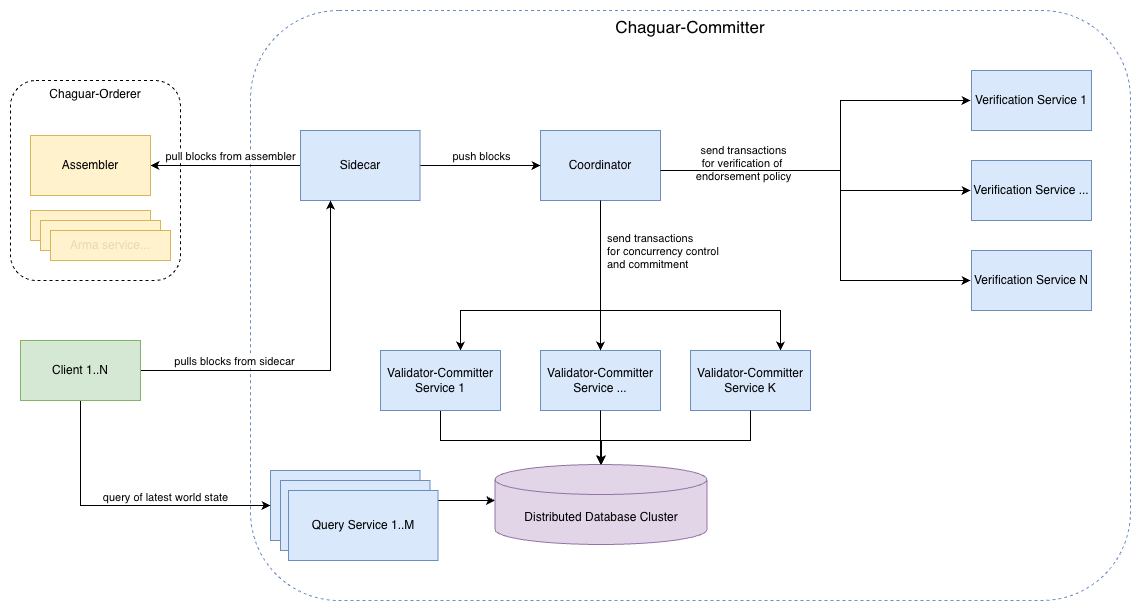

The diagram above was exported from draw.io. Its source (the exported page's mxGraphModel, read from the mxfile embedded in the PNG):
<mxGraphModel dx="-1208" dy="848" grid="1" gridSize="10" guides="1" tooltips="1" connect="1" arrows="1" fold="1" page="1" pageScale="1" pageWidth="827" pageHeight="1169" math="0" shadow="0">
  <root>
    <mxCell id="d9hIjlHovYFvrGq1YXNv-0" />
    <mxCell id="d9hIjlHovYFvrGq1YXNv-1" parent="d9hIjlHovYFvrGq1YXNv-0" />
    <mxCell id="AgF0oHPlcNvfz3J_gLe4-4" parent="d9hIjlHovYFvrGq1YXNv-1" style="rounded=1;whiteSpace=wrap;html=1;fillColor=none;dashed=1;verticalAlign=top;" value="Chaguar-Orderer" vertex="1">
      <mxGeometry height="200" width="170" x="3030" y="150" as="geometry" />
    </mxCell>
    <mxCell id="d9hIjlHovYFvrGq1YXNv-5" parent="d9hIjlHovYFvrGq1YXNv-1" style="rounded=1;whiteSpace=wrap;html=1;fillColor=none;strokeColor=#6c8ebf;dashed=1;verticalAlign=top;fontSize=17;" value="Chaguar-Committer" vertex="1">
      <mxGeometry height="590" width="880" x="3270" y="80" as="geometry" />
    </mxCell>
    <mxCell id="d9hIjlHovYFvrGq1YXNv-18" edge="1" parent="d9hIjlHovYFvrGq1YXNv-1" style="edgeStyle=orthogonalEdgeStyle;rounded=0;orthogonalLoop=1;jettySize=auto;html=1;startArrow=none;startFill=0;">
      <mxGeometry relative="1" as="geometry">
        <Array as="points">
          <mxPoint x="3620" y="270" />
          <mxPoint x="3620" y="240" />
          <mxPoint x="3860" y="240" />
          <mxPoint x="3860" y="170" />
        </Array>
        <mxPoint x="3610.5" y="270" as="sourcePoint" />
        <mxPoint x="3990" y="170" as="targetPoint" />
      </mxGeometry>
    </mxCell>
    <mxCell id="d9hIjlHovYFvrGq1YXNv-19" edge="1" parent="d9hIjlHovYFvrGq1YXNv-1" source="d9hIjlHovYFvrGq1YXNv-113" style="edgeStyle=orthogonalEdgeStyle;rounded=0;orthogonalLoop=1;jettySize=auto;html=1;exitX=1;exitY=0.5;exitDx=0;exitDy=0;" target="d9hIjlHovYFvrGq1YXNv-121">
      <mxGeometry relative="1" as="geometry">
        <Array as="points">
          <mxPoint x="3680" y="240" />
          <mxPoint x="3620" y="240" />
          <mxPoint x="3620" y="380" />
          <mxPoint x="3480" y="380" />
        </Array>
        <mxPoint x="3691" y="235.04347826086973" as="sourcePoint" />
        <mxPoint x="3910" y="240" as="targetPoint" />
      </mxGeometry>
    </mxCell>
    <mxCell id="d9hIjlHovYFvrGq1YXNv-22" edge="1" parent="d9hIjlHovYFvrGq1YXNv-1" source="d9hIjlHovYFvrGq1YXNv-113" style="edgeStyle=orthogonalEdgeStyle;rounded=0;orthogonalLoop=1;jettySize=auto;html=1;startArrow=none;startFill=0;">
      <mxGeometry relative="1" as="geometry">
        <Array as="points">
          <mxPoint x="3860" y="240" />
          <mxPoint x="3860" y="350" />
        </Array>
        <mxPoint x="3691" y="235.04347826086973" as="sourcePoint" />
        <mxPoint x="3990" y="350" as="targetPoint" />
      </mxGeometry>
    </mxCell>
    <mxCell id="d9hIjlHovYFvrGq1YXNv-23" parent="d9hIjlHovYFvrGq1YXNv-1" style="shape=cylinder3;whiteSpace=wrap;html=1;boundedLbl=1;backgroundOutline=1;size=15;fillColor=#e1d5e7;strokeColor=#9673a6;" value="Distributed Database Cluster" vertex="1">
      <mxGeometry height="80" width="212" x="3514.5" y="534" as="geometry" />
    </mxCell>
    <mxCell id="d9hIjlHovYFvrGq1YXNv-111" edge="1" parent="d9hIjlHovYFvrGq1YXNv-1" source="d9hIjlHovYFvrGq1YXNv-121" style="edgeStyle=orthogonalEdgeStyle;rounded=0;orthogonalLoop=1;jettySize=auto;html=1;" target="d9hIjlHovYFvrGq1YXNv-23">
      <mxGeometry relative="1" as="geometry">
        <Array as="points">
          <mxPoint x="3460" y="510" />
          <mxPoint x="3621" y="510" />
        </Array>
      </mxGeometry>
    </mxCell>
    <mxCell id="d9hIjlHovYFvrGq1YXNv-112" edge="1" parent="d9hIjlHovYFvrGq1YXNv-1" source="d9hIjlHovYFvrGq1YXNv-113" style="edgeStyle=orthogonalEdgeStyle;rounded=0;orthogonalLoop=1;jettySize=auto;html=1;" target="d9hIjlHovYFvrGq1YXNv-117">
      <mxGeometry relative="1" as="geometry">
        <Array as="points">
          <mxPoint x="3620" y="380" />
          <mxPoint x="3800" y="380" />
        </Array>
      </mxGeometry>
    </mxCell>
    <mxCell id="d9hIjlHovYFvrGq1YXNv-113" parent="d9hIjlHovYFvrGq1YXNv-1" style="rounded=0;whiteSpace=wrap;html=1;fillColor=#dae8fc;strokeColor=#6c8ebf;" value="Coordinator" vertex="1">
      <mxGeometry height="70" width="120" x="3560" y="200" as="geometry" />
    </mxCell>
    <mxCell id="d9hIjlHovYFvrGq1YXNv-114" edge="1" parent="d9hIjlHovYFvrGq1YXNv-1" style="edgeStyle=orthogonalEdgeStyle;rounded=0;orthogonalLoop=1;jettySize=auto;html=1;startArrow=classic;startFill=1;endArrow=none;endFill=0;" target="d9hIjlHovYFvrGq1YXNv-113">
      <mxGeometry relative="1" as="geometry">
        <Array as="points">
          <mxPoint x="3860" y="260" />
          <mxPoint x="3860" y="240" />
        </Array>
        <mxPoint x="3990" y="260" as="sourcePoint" />
      </mxGeometry>
    </mxCell>
    <mxCell id="-xIa_z4FHnnAJy7Apc67-2" connectable="0" parent="d9hIjlHovYFvrGq1YXNv-114" style="edgeLabel;html=1;align=center;verticalAlign=middle;resizable=0;points=[];labelBackgroundColor=none;" value="send transactions&lt;div&gt;for verification of&amp;nbsp;&lt;/div&gt;&lt;div&gt;endorsement policy&lt;/div&gt;" vertex="1">
      <mxGeometry relative="1" x="0.6322" as="geometry">
        <mxPoint x="21" y="-8" as="offset" />
      </mxGeometry>
    </mxCell>
    <mxCell id="d9hIjlHovYFvrGq1YXNv-116" parent="d9hIjlHovYFvrGq1YXNv-1" style="rounded=0;whiteSpace=wrap;html=1;fillColor=#dae8fc;strokeColor=#6c8ebf;" value="Validator-Committer Service ..." vertex="1">
      <mxGeometry height="60" width="120" x="3560" y="420" as="geometry" />
    </mxCell>
    <mxCell id="d9hIjlHovYFvrGq1YXNv-117" parent="d9hIjlHovYFvrGq1YXNv-1" style="rounded=0;whiteSpace=wrap;html=1;fillColor=#dae8fc;strokeColor=#6c8ebf;" value="Validator-Committer Service K" vertex="1">
      <mxGeometry height="60" width="120" x="3710" y="420" as="geometry" />
    </mxCell>
    <mxCell id="d9hIjlHovYFvrGq1YXNv-118" edge="1" parent="d9hIjlHovYFvrGq1YXNv-1" source="d9hIjlHovYFvrGq1YXNv-116" style="edgeStyle=orthogonalEdgeStyle;rounded=0;orthogonalLoop=1;jettySize=auto;html=1;" target="d9hIjlHovYFvrGq1YXNv-23">
      <mxGeometry relative="1" as="geometry">
        <Array as="points" />
        <mxPoint x="3640" y="584.5" as="sourcePoint" />
        <mxPoint x="3921" y="641.5" as="targetPoint" />
      </mxGeometry>
    </mxCell>
    <mxCell id="d9hIjlHovYFvrGq1YXNv-119" edge="1" parent="d9hIjlHovYFvrGq1YXNv-1" source="d9hIjlHovYFvrGq1YXNv-117" style="edgeStyle=orthogonalEdgeStyle;rounded=0;orthogonalLoop=1;jettySize=auto;html=1;" target="d9hIjlHovYFvrGq1YXNv-23">
      <mxGeometry relative="1" as="geometry">
        <Array as="points">
          <mxPoint x="3770" y="510" />
          <mxPoint x="3620" y="510" />
        </Array>
      </mxGeometry>
    </mxCell>
    <mxCell id="d9hIjlHovYFvrGq1YXNv-120" edge="1" parent="d9hIjlHovYFvrGq1YXNv-1" source="d9hIjlHovYFvrGq1YXNv-113" style="edgeStyle=orthogonalEdgeStyle;rounded=0;orthogonalLoop=1;jettySize=auto;html=1;" target="d9hIjlHovYFvrGq1YXNv-116" value="">
      <mxGeometry relative="1" as="geometry">
        <Array as="points">
          <mxPoint x="3620" y="310" />
          <mxPoint x="3620" y="310" />
        </Array>
        <mxPoint x="3679" y="240" as="sourcePoint" />
        <mxPoint x="3510" y="590" as="targetPoint" />
      </mxGeometry>
    </mxCell>
    <mxCell id="d9hIjlHovYFvrGq1YXNv-121" parent="d9hIjlHovYFvrGq1YXNv-1" style="rounded=0;whiteSpace=wrap;html=1;fillColor=#dae8fc;strokeColor=#6c8ebf;" value="Validator-Committer Service 1" vertex="1">
      <mxGeometry height="60" width="120" x="3400" y="420" as="geometry" />
    </mxCell>
    <mxCell id="AgF0oHPlcNvfz3J_gLe4-0" edge="1" parent="d9hIjlHovYFvrGq1YXNv-1" source="d9hIjlHovYFvrGq1YXNv-125" style="edgeStyle=orthogonalEdgeStyle;rounded=0;orthogonalLoop=1;jettySize=auto;html=1;" target="d9hIjlHovYFvrGq1YXNv-113">
      <mxGeometry relative="1" as="geometry">
        <Array as="points">
          <mxPoint x="3480" y="235" />
          <mxPoint x="3480" y="235" />
        </Array>
      </mxGeometry>
    </mxCell>
    <mxCell id="AgF0oHPlcNvfz3J_gLe4-1" connectable="0" parent="AgF0oHPlcNvfz3J_gLe4-0" style="edgeLabel;html=1;align=center;verticalAlign=middle;resizable=0;points=[];" value="push blocks" vertex="1">
      <mxGeometry relative="1" x="-0.1923" y="-1" as="geometry">
        <mxPoint x="12" y="-11" as="offset" />
      </mxGeometry>
    </mxCell>
    <mxCell id="AgF0oHPlcNvfz3J_gLe4-2" edge="1" parent="d9hIjlHovYFvrGq1YXNv-1" source="d9hIjlHovYFvrGq1YXNv-125" style="edgeStyle=orthogonalEdgeStyle;rounded=0;orthogonalLoop=1;jettySize=auto;html=1;" target="-xIa_z4FHnnAJy7Apc67-6">
      <mxGeometry relative="1" as="geometry" />
    </mxCell>
    <mxCell id="AgF0oHPlcNvfz3J_gLe4-3" connectable="0" parent="AgF0oHPlcNvfz3J_gLe4-2" style="edgeLabel;html=1;align=center;verticalAlign=middle;resizable=0;points=[];labelBackgroundColor=default;" value="pull blocks from assembler" vertex="1">
      <mxGeometry relative="1" x="-0.02" as="geometry">
        <mxPoint x="3" y="-10" as="offset" />
      </mxGeometry>
    </mxCell>
    <mxCell id="d9hIjlHovYFvrGq1YXNv-125" parent="d9hIjlHovYFvrGq1YXNv-1" style="rounded=0;whiteSpace=wrap;html=1;fillColor=#dae8fc;strokeColor=#6c8ebf;" value="Sidecar" vertex="1">
      <mxGeometry height="70" width="119.5" x="3320" y="200" as="geometry" />
    </mxCell>
    <mxCell id="-xIa_z4FHnnAJy7Apc67-0" parent="d9hIjlHovYFvrGq1YXNv-1" style="rounded=0;whiteSpace=wrap;html=1;fillColor=#dae8fc;strokeColor=#6c8ebf;" value="Query Service" vertex="1">
      <mxGeometry height="70" width="149.5" x="3290" y="540" as="geometry" />
    </mxCell>
    <mxCell id="-xIa_z4FHnnAJy7Apc67-1" edge="1" parent="d9hIjlHovYFvrGq1YXNv-1" source="-xIa_z4FHnnAJy7Apc67-0" style="edgeStyle=orthogonalEdgeStyle;rounded=0;orthogonalLoop=1;jettySize=auto;html=1;" target="d9hIjlHovYFvrGq1YXNv-23">
      <mxGeometry relative="1" as="geometry">
        <Array as="points">
          <mxPoint x="3477" y="570" />
          <mxPoint x="3477" y="570" />
        </Array>
      </mxGeometry>
    </mxCell>
    <mxCell id="-xIa_z4FHnnAJy7Apc67-3" connectable="0" parent="d9hIjlHovYFvrGq1YXNv-1" style="edgeLabel;html=1;align=left;verticalAlign=middle;resizable=0;points=[];labelBackgroundColor=none;" value="send transactions&lt;div&gt;for concurrency control&lt;/div&gt;&lt;div&gt;and commitment&lt;br&gt;&lt;/div&gt;" vertex="1">
      <mxGeometry x="3624.75" y="320" as="geometry" />
    </mxCell>
    <mxCell id="-xIa_z4FHnnAJy7Apc67-6" parent="d9hIjlHovYFvrGq1YXNv-1" style="rounded=0;whiteSpace=wrap;html=1;fillColor=#fff2cc;strokeColor=#d6b656;" value="Assembler" vertex="1">
      <mxGeometry height="60" width="120" x="3050" y="205" as="geometry" />
    </mxCell>
    <mxCell id="-xIa_z4FHnnAJy7Apc67-7" parent="d9hIjlHovYFvrGq1YXNv-1" style="rounded=0;whiteSpace=wrap;html=1;fillColor=#dae8fc;strokeColor=#6c8ebf;" value="Verification Service N" vertex="1">
      <mxGeometry height="60" width="120" x="3991" y="320" as="geometry" />
    </mxCell>
    <mxCell id="-xIa_z4FHnnAJy7Apc67-8" parent="d9hIjlHovYFvrGq1YXNv-1" style="rounded=0;whiteSpace=wrap;html=1;fillColor=#dae8fc;strokeColor=#6c8ebf;" value="Verification Service 1" vertex="1">
      <mxGeometry height="60" width="120" x="3991" y="140" as="geometry" />
    </mxCell>
    <mxCell id="-xIa_z4FHnnAJy7Apc67-9" parent="d9hIjlHovYFvrGq1YXNv-1" style="rounded=0;whiteSpace=wrap;html=1;fillColor=#dae8fc;strokeColor=#6c8ebf;" value="Verification Service ..." vertex="1">
      <mxGeometry height="60" width="120" x="3991" y="230" as="geometry" />
    </mxCell>
    <mxCell id="AgF0oHPlcNvfz3J_gLe4-5" parent="d9hIjlHovYFvrGq1YXNv-1" style="rounded=0;whiteSpace=wrap;html=1;fillColor=#fff2cc;strokeColor=#d6b656;textOpacity=10;" value="Arma service..." vertex="1">
      <mxGeometry height="30" width="120" x="3050" y="280" as="geometry" />
    </mxCell>
    <mxCell id="AgF0oHPlcNvfz3J_gLe4-6" parent="d9hIjlHovYFvrGq1YXNv-1" style="rounded=0;whiteSpace=wrap;html=1;fillColor=#fff2cc;strokeColor=#d6b656;textOpacity=10;" value="Arma service..." vertex="1">
      <mxGeometry height="30" width="120" x="3060" y="290" as="geometry" />
    </mxCell>
    <mxCell id="AgF0oHPlcNvfz3J_gLe4-7" parent="d9hIjlHovYFvrGq1YXNv-1" style="rounded=0;whiteSpace=wrap;html=1;fillColor=#fff2cc;strokeColor=#d6b656;textOpacity=10;" value="Arma service..." vertex="1">
      <mxGeometry height="30" width="120" x="3070" y="300" as="geometry" />
    </mxCell>
    <mxCell id="AgF0oHPlcNvfz3J_gLe4-9" edge="1" parent="d9hIjlHovYFvrGq1YXNv-1" source="AgF0oHPlcNvfz3J_gLe4-8" style="edgeStyle=orthogonalEdgeStyle;rounded=0;orthogonalLoop=1;jettySize=auto;html=1;" target="d9hIjlHovYFvrGq1YXNv-125">
      <mxGeometry relative="1" as="geometry">
        <Array as="points">
          <mxPoint x="3350" y="440" />
        </Array>
      </mxGeometry>
    </mxCell>
    <mxCell id="AgF0oHPlcNvfz3J_gLe4-10" connectable="0" parent="AgF0oHPlcNvfz3J_gLe4-9" style="edgeLabel;html=1;align=center;verticalAlign=middle;resizable=0;points=[];" value="pulls blocks from sidecar" vertex="1">
      <mxGeometry relative="1" x="-0.7508" y="3" as="geometry">
        <mxPoint x="48" y="-7" as="offset" />
      </mxGeometry>
    </mxCell>
    <mxCell id="AgF0oHPlcNvfz3J_gLe4-11" edge="1" parent="d9hIjlHovYFvrGq1YXNv-1" source="AgF0oHPlcNvfz3J_gLe4-8" style="edgeStyle=orthogonalEdgeStyle;rounded=0;orthogonalLoop=1;jettySize=auto;html=1;entryX=0;entryY=0.5;entryDx=0;entryDy=0;" target="-xIa_z4FHnnAJy7Apc67-0">
      <mxGeometry relative="1" as="geometry">
        <Array as="points">
          <mxPoint x="3100" y="575" />
        </Array>
      </mxGeometry>
    </mxCell>
    <mxCell id="AgF0oHPlcNvfz3J_gLe4-8" parent="d9hIjlHovYFvrGq1YXNv-1" style="rounded=0;whiteSpace=wrap;html=1;fillColor=#d5e8d4;strokeColor=#82b366;" value="Client 1..N" vertex="1">
      <mxGeometry height="60" width="120" x="3040" y="410" as="geometry" />
    </mxCell>
    <mxCell id="AgF0oHPlcNvfz3J_gLe4-12" connectable="0" parent="d9hIjlHovYFvrGq1YXNv-1" style="edgeLabel;html=1;align=center;verticalAlign=middle;resizable=0;points=[];" value="query of latest world state" vertex="1">
      <mxGeometry x="3184" y="566" as="geometry" />
    </mxCell>
    <mxCell id="AgF0oHPlcNvfz3J_gLe4-13" parent="d9hIjlHovYFvrGq1YXNv-1" style="rounded=0;whiteSpace=wrap;html=1;fillColor=#dae8fc;strokeColor=#6c8ebf;" value="Query Service" vertex="1">
      <mxGeometry height="70" width="149.5" x="3300" y="550" as="geometry" />
    </mxCell>
    <mxCell id="AgF0oHPlcNvfz3J_gLe4-14" parent="d9hIjlHovYFvrGq1YXNv-1" style="rounded=0;whiteSpace=wrap;html=1;fillColor=#dae8fc;strokeColor=#6c8ebf;" value="Query Service 1..M" vertex="1">
      <mxGeometry height="70" width="149.5" x="3308" y="560" as="geometry" />
    </mxCell>
  </root>
</mxGraphModel>